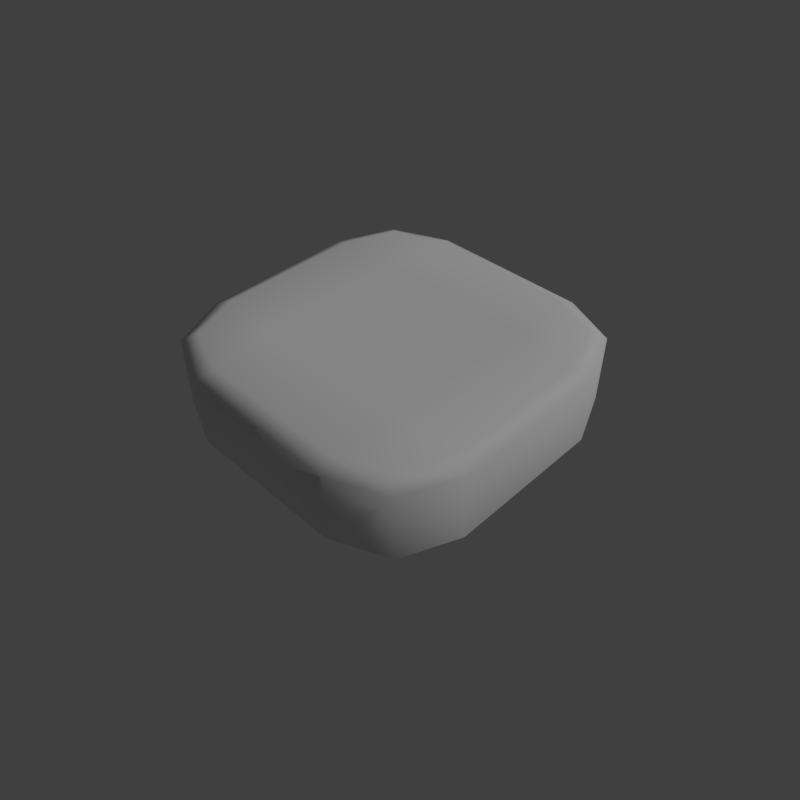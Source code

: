 # Source: grass_autumn_platform.blend  (saved by Blender 2.79.0; exported with 4.5.12 LTS)
import bpy
from mathutils import Matrix  # noqa: F401  (used for matrix-valued properties, if any)

bpy.ops.wm.read_factory_settings(use_empty=True)
scene = bpy.context.scene
scene.name = 'Scene'

# ---- collections
col_collection_1 = bpy.data.collections.new('Collection 1'); scene.collection.children.link(col_collection_1)

# ---- materials (node trees are filled in below, after node groups)
mat_grass_autumn = bpy.data.materials.new('grass_autumn')
mat_grass_autumn.alpha_threshold = 0.0
mat_grass_autumn.use_transparent_shadow = False
mat_grass_autumn.roughness = 0.5

# ---- material node trees

# ---- world
world_world = bpy.data.worlds.new('World'); scene.world = world_world
world_world.color = (0.05088, 0.05088, 0.05088)
world_world.use_sun_shadow = False
world_world.sun_shadow_jitter_overblur = 0.0
world_world.cycles.sampling_method = 'MANUAL'

# ---- cameras
cam_camera = bpy.data.cameras.new('Camera')
cam_camera.clip_end = 100.0
cam_camera.lens = 35.0
cam_camera.sensor_width = 32.0
cam_camera.sensor_height = 18.0
cam_camera.display_size = 2.0
cam_camera.dof.focus_distance = 0.0
cam_camera.dof.aperture_fstop = 128.0
cam_camera.dof.aperture_blades = 6

# ---- lights
light_hemi = bpy.data.lights.new('Hemi', 'SUN')
light_hemi.transmission_factor = 0.0
light_hemi.angle = 0.1993
light_hemi.energy = 1.0
light_hemi.shadow_buffer_clip_start = 0.5
light_hemi.shadow_soft_size = 0.1
light_hemi.shadow_cascade_max_distance = 1000.0

# ---- meshes
me_grassautumnplatform = bpy.data.meshes.new('GrassAutumnPlatform')
me_grassautumnplatform.from_pydata([(0.0, 0.0, -2.98e-08), (1.788e-07, -0.5, -2.98e-08), (0.5, 1.788e-07, -2.98e-08), (-1.192e-07, -1.0, -0.05), (0.5, -1.0, -0.05), (1.0, -0.5, -0.05), (0.5, -0.5, -2.98e-08), (-1.788e-07, -0.9, -2.98e-08), (0.4566, -0.9, -2.98e-08), (0.9, -0.4566, -2.98e-08), (0.85, -0.85, -0.05), (0.7784, -0.7782, -2.98e-08), (-1.192e-07, -1.0, -0.5), (1.0, -0.5, -0.5), (0.5, -1.0, -0.5), (0.85, -0.85, -0.5), (-0.5, -1.49e-07, -2.98e-08), (-1.0, -0.5, -0.05), (-0.5, -1.0, -0.05), (-0.5, -0.5, -2.98e-08), (-0.9, 2.384e-07, -2.98e-08), (-0.9, -0.4566, -2.98e-08), (-0.4566, -0.9, -2.98e-08), (-0.85, -0.85, -0.05), (-0.7782, -0.7784, -2.98e-08), (-0.5, -1.0, -0.5), (-1.0, -0.5, -0.5), (-0.85, -0.85, -0.5), (-1.0, 0.0, -0.05), (-0.5, 1.0, -0.05), (-1.0, 0.5, -0.05), (-0.5, 0.5, -2.98e-08), (-0.4566, 0.9, -2.98e-08), (-0.9, 0.4566, -2.98e-08), (-0.85, 0.85, -0.05), (-0.7784, 0.7782, -2.98e-08), (-1.0, 0.0, -0.5), (-1.0, 0.5, -0.5), (-0.5, 1.0, -0.5), (-0.85, 0.85, -0.5), (0.0, 1.0, -0.05), (-8.941e-08, 0.5, -2.98e-08), (1.0, -2.98e-07, -0.05), (1.0, 0.5, -0.05), (0.5, 1.0, -0.05), (0.5, 0.5, -2.98e-08), (1.192e-07, 0.9, -2.98e-08), (0.9, -3.576e-07, -2.98e-08), (0.9, 0.4566, -2.98e-08), (0.4566, 0.9, -2.98e-08), (0.85, 0.85, -0.05), (0.7782, 0.7784, -2.98e-08), (0.0, 1.0, -0.5), (1.0, -2.98e-07, -0.5), (0.5, 1.0, -0.5), (1.0, 0.5, -0.5), (0.85, 0.85, -0.5)], [], [(1, 6, 2, 0), (6, 9, 47, 2), (7, 8, 6, 1), (8, 11, 6), (7, 3, 4, 8), (8, 4, 10, 11), (9, 5, 42, 47), (14, 15, 10, 4), (11, 10, 5, 9), (6, 11, 9), (10, 15, 13, 5), (3, 12, 14, 4), (5, 13, 53, 42), (16, 19, 1, 0), (19, 22, 7, 1), (20, 21, 19, 16), (21, 24, 19), (20, 28, 17, 21), (21, 17, 23, 24), (22, 18, 3, 7), (26, 27, 23, 17), (24, 23, 18, 22), (19, 24, 22), (23, 27, 25, 18), (28, 36, 26, 17), (18, 25, 12, 3), (41, 31, 16, 0), (31, 33, 20, 16), (46, 32, 31, 41), (32, 35, 31), (46, 40, 29, 32), (32, 29, 34, 35), (33, 30, 28, 20), (38, 39, 34, 29), (35, 34, 30, 33), (31, 35, 33), (34, 39, 37, 30), (40, 52, 38, 29), (30, 37, 36, 28), (2, 45, 41, 0), (45, 49, 46, 41), (47, 48, 45, 2), (48, 51, 45), (47, 42, 43, 48), (48, 43, 50, 51), (49, 44, 40, 46), (55, 56, 50, 43), (51, 50, 44, 49), (45, 51, 49), (50, 56, 54, 44), (42, 53, 55, 43), (44, 54, 52, 40)])
me_grassautumnplatform.polygons.foreach_set('use_smooth', [True] * 52)
_uv = me_grassautumnplatform.uv_layers.new(name='UVMap')
_uv.uv.foreach_set('vector', [0.5, 0.25, 0.75, 0.25, 0.75, 0.5, 0.5, 0.5, 0.75, 0.25, 0.95, 0.2717, 0.95, 0.5, 0.75, 0.5, 0.5, 0.05, 0.7438, 0.05, 0.75, 0.25, 0.5, 0.25, 0.7438, 0.05, 0.847, 0.1609, 0.75, 0.25, 0.5, 0.05, 0.5, 0.0, 0.7655, 0.0, 0.7438, 0.05, 0.7438, 0.05, 0.7655, 0.0, 0.8828, 0.125, 0.847, 0.1609, 0.95, 0.2717, 1.0, 0.25, 1.0, 0.5, 0.95, 0.5, 0.6313, 0.75, 0.75, 0.75, 0.75, 0.9875, 0.6313, 0.9875, 0.847, 0.1609, 0.8828, 0.125, 1.0, 0.25, 0.95, 0.2717, 0.75, 0.25, 0.847, 0.1609, 0.95, 0.2717, 0.75, 0.9875, 0.75, 0.75, 0.8687, 0.75, 0.8687, 0.9875, 0.5125, 0.9875, 0.5125, 0.75, 0.6313, 0.75, 0.6313, 0.9875, 0.8687, 0.9875, 0.8687, 0.75, 0.9875, 0.75, 0.9875, 0.9875, 0.5, 0.25, 0.75, 0.25, 0.75, 0.5, 0.5, 0.5, 0.75, 0.25, 0.95, 0.2717, 0.95, 0.5, 0.75, 0.5, 0.5, 0.05, 0.7438, 0.05, 0.75, 0.25, 0.5, 0.25, 0.7438, 0.05, 0.847, 0.1609, 0.75, 0.25, 0.5, 0.05, 0.5, 0.0, 0.7655, 0.0, 0.7438, 0.05, 0.7438, 0.05, 0.7655, 0.0, 0.8828, 0.125, 0.847, 0.1609, 0.95, 0.2717, 1.0, 0.25, 1.0, 0.5, 0.95, 0.5, 0.6313, 0.75, 0.75, 0.75, 0.75, 0.9875, 0.6313, 0.9875, 0.847, 0.1609, 0.8828, 0.125, 1.0, 0.25, 0.95, 0.2717, 0.75, 0.25, 0.847, 0.1609, 0.95, 0.2717, 0.75, 0.9875, 0.75, 0.75, 0.8687, 0.75, 0.8687, 0.9875, 0.5125, 0.9875, 0.5125, 0.75, 0.6313, 0.75, 0.6313, 0.9875, 0.8687, 0.9875, 0.8687, 0.75, 0.9875, 0.75, 0.9875, 0.9875, 0.5, 0.25, 0.75, 0.25, 0.75, 0.5, 0.5, 0.5, 0.75, 0.25, 0.95, 0.2717, 0.95, 0.5, 0.75, 0.5, 0.5, 0.05, 0.7438, 0.05, 0.75, 0.25, 0.5, 0.25, 0.7438, 0.05, 0.847, 0.1609, 0.75, 0.25, 0.5, 0.05, 0.5, 0.0, 0.7655, 0.0, 0.7438, 0.05, 0.7438, 0.05, 0.7655, 0.0, 0.8828, 0.125, 0.847, 0.1609, 0.95, 0.2717, 1.0, 0.25, 1.0, 0.5, 0.95, 0.5, 0.6313, 0.75, 0.75, 0.75, 0.75, 0.9875, 0.6313, 0.9875, 0.847, 0.1609, 0.8828, 0.125, 1.0, 0.25, 0.95, 0.2717, 0.75, 0.25, 0.847, 0.1609, 0.95, 0.2717, 0.75, 0.9875, 0.75, 0.75, 0.8687, 0.75, 0.8687, 0.9875, 0.5125, 0.9875, 0.5125, 0.75, 0.6313, 0.75, 0.6313, 0.9875, 0.8687, 0.9875, 0.8687, 0.75, 0.9875, 0.75, 0.9875, 0.9875, 0.5, 0.25, 0.75, 0.25, 0.75, 0.5, 0.5, 0.5, 0.75, 0.25, 0.95, 0.2717, 0.95, 0.5, 0.75, 0.5, 0.5, 0.05, 0.7438, 0.05, 0.75, 0.25, 0.5, 0.25, 0.7438, 0.05, 0.847, 0.1609, 0.75, 0.25, 0.5, 0.05, 0.5, 0.0, 0.7655, 0.0, 0.7438, 0.05, 0.7438, 0.05, 0.7655, 0.0, 0.8828, 0.125, 0.847, 0.1609, 0.95, 0.2717, 1.0, 0.25, 1.0, 0.5, 0.95, 0.5, 0.6313, 0.75, 0.75, 0.75, 0.75, 0.9875, 0.6313, 0.9875, 0.847, 0.1609, 0.8828, 0.125, 1.0, 0.25, 0.95, 0.2717, 0.75, 0.25, 0.847, 0.1609, 0.95, 0.2717, 0.75, 0.9875, 0.75, 0.75, 0.8687, 0.75, 0.8687, 0.9875, 0.5125, 0.9875, 0.5125, 0.75, 0.6313, 0.75, 0.6313, 0.9875, 0.8687, 0.9875, 0.8687, 0.75, 0.9875, 0.75, 0.9875, 0.9875])
me_grassautumnplatform.materials.append(mat_grass_autumn)
me_grassautumnplatform.use_remesh_preserve_volume = False
me_grassautumnplatform.use_remesh_preserve_attributes = False
me_grassautumnplatform.use_mirror_vertex_groups = False
me_grassautumnplatform.use_paint_bone_selection = False
me_grassautumnplatform.use_paint_mask = True
me_grassautumnplatform.update()

# ---- objects
ob_camera = bpy.data.objects.new('Camera', cam_camera)
ob_hemi = bpy.data.objects.new('Hemi', light_hemi)
ob_grassautumnplatform = bpy.data.objects.new('GrassAutumnPlatform', me_grassautumnplatform)

# ---- transforms, parenting, visibility, modifiers, constraints
ob_camera.location = (2.784, -2.771, 2.955)
ob_camera.rotation_euler = (0.8486, -5.788e-07, 0.7794)
ob_camera.hide_viewport = True
ob_camera.lineart.crease_threshold = 0.0
ob_hemi.location = (0.0, 0.0, 0.0)
ob_hemi.rotation_euler = (-0.588, 0.4478, -0.281)
ob_hemi.hide_viewport = True
ob_hemi.lineart.crease_threshold = 0.0
ob_grassautumnplatform.location = (0.0, 0.0, 0.0)
ob_grassautumnplatform.lineart.crease_threshold = 0.0

# ---- collection membership
col_collection_1.objects.link(ob_camera)
col_collection_1.objects.link(ob_hemi)
col_collection_1.objects.link(ob_grassautumnplatform)

# ---- scene / render settings (as saved in the file)
scene.camera = ob_camera
scene.frame_start = 1; scene.frame_end = 250; scene.frame_set(124)
scene.render.engine = 'BLENDER_EEVEE_NEXT'
scene.render.resolution_x = 256
scene.render.resolution_y = 256
scene.render.resolution_percentage = 50
scene.render.dither_intensity = 0.0
scene.render.film_transparent = True
scene.cycles.use_denoising = False
scene.cycles.samples = 128
scene.cycles.sampling_pattern = 'TABULATED_SOBOL'
scene.cycles.use_adaptive_sampling = False
scene.cycles.use_light_tree = False
scene.cycles.blur_glossy = 0.0
scene.cycles.sample_clamp_indirect = 0.0
scene.view_settings.view_transform = 'Standard'
bpy.context.view_layer.update()
